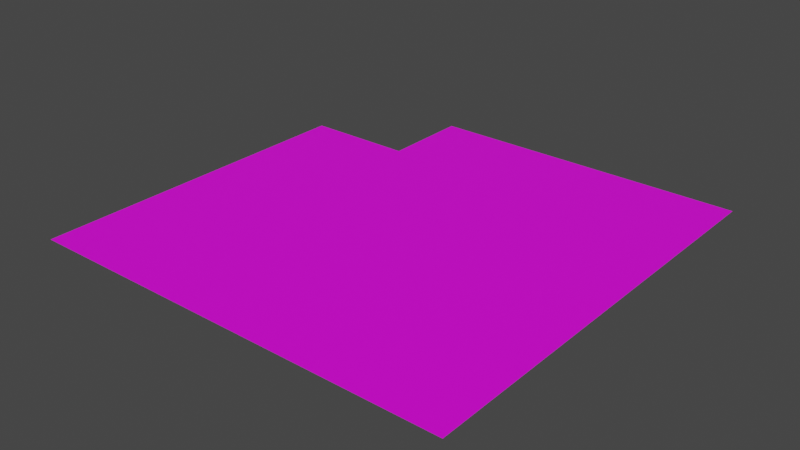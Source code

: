 # Source: TopGround.blend  (saved by Blender 3.6.11; exported with 4.5.12 LTS)
import bpy
from mathutils import Matrix  # noqa: F401  (used for matrix-valued properties, if any)

bpy.ops.wm.read_factory_settings(use_empty=True)
scene = bpy.context.scene
scene.name = 'Scene'

# ---- collections
col_collection = bpy.data.collections.new('Collection'); scene.collection.children.link(col_collection)

# ---- images (referenced by path relative to the original .blend; pixels are not part of the script)
import os
ASSET_DIR = os.environ.get("B2B_ASSET_DIR", "")  # directory of the original .blend (textures are referenced by path, not embedded)
HERE = os.path.dirname(os.path.abspath(__file__))  # packed textures are extracted next to this script under _unpacked/

def load_image(name, relpath, width, height, colorspace="sRGB"):
    """Load a texture the original file referenced (path relative to the .blend, or extracted next to this script)."""
    p = next((c for c in (os.path.join(HERE, relpath), os.path.join(ASSET_DIR, relpath)) if relpath and os.path.exists(c)), "")
    if p:
        img = bpy.data.images.load(p, check_existing=True)
        img.name = name
    else:  # same state as the original file: an image datablock whose file is absent (Cycles renders it pink)
        img = bpy.data.images.new(name, width, height)
        img.source = "FILE"
        img.filepath = "//" + (relpath or name)
    img.colorspace_settings.name = colorspace
    return img
img_topground_png = load_image('TopGround.png', 'TopGround.png', 1024, 1024, 'sRGB')

# ---- materials (node trees are filled in below, after node groups)
mat_material_002 = bpy.data.materials.new('Material.002')
mat_material_002.use_transparent_shadow = False

# ---- material node trees
mat_material_002.use_nodes = True; mat_material_002.node_tree.nodes.clear()
_N = mat_material_002.node_tree.nodes; _L = mat_material_002.node_tree.links
n0 = _N.new('ShaderNodeBsdfPrincipled'); n0.name = 'Principled BSDF'; n0.location = (10, 300)
n0.distribution = 'GGX'
n0.subsurface_method = 'RANDOM_WALK_SKIN'
n0.inputs[3].default_value = 1.45
n0.inputs[27].default_value = (0.0, 0.0, 0.0, 1.0)
n0.inputs[28].default_value = 1.0
n1 = _N.new('ShaderNodeOutputMaterial'); n1.name = 'Material Output'; n1.location = (300, 300)
n2 = _N.new('ShaderNodeTexImage'); n2.name = 'Image Texture'; n2.location = (-359, 72)
n2.image = img_topground_png
_L.new(n0.outputs[0], n1.inputs[0])
_L.new(n2.outputs[0], n0.inputs[0])
n1.is_active_output = True

# ---- world
world_world = bpy.data.worlds.new('World'); scene.world = world_world
world_world.use_nodes = True; world_world.node_tree.nodes.clear()
_N = world_world.node_tree.nodes; _L = world_world.node_tree.links
n0 = _N.new('ShaderNodeOutputWorld'); n0.name = 'World Output'; n0.location = (300, 300)
n1 = _N.new('ShaderNodeBackground'); n1.name = 'Background'; n1.location = (10, 300)
n1.inputs[0].default_value = (0.05088, 0.05088, 0.05088, 1.0)
_L.new(n1.outputs[0], n0.inputs[0])
n0.is_active_output = True
world_world.color = (0.05088, 0.05088, 0.05088)
world_world.use_sun_shadow = False
world_world.sun_shadow_jitter_overblur = 0.0

# ---- meshes
me_plane = bpy.data.meshes.new('Plane')
me_plane.from_pydata([(-10.0, -10.0, 0.0), (10.0, -10.0, 0.0), (10.0, 10.0, 0.0), (-10.0, 5.88, 0.0), (10.0, 5.88, 0.0), (-4.973, 10.0, 0.0), (-4.973, 5.88, 0.0)], [], [(6, 4, 2, 5), (0, 1, 4, 6, 3)])
_uv = me_plane.uv_layers.new(name='UVMap')
_uv.uv.foreach_set('vector', [0.2514, 0.794, 1.0, 0.794, 1.0, 1.0, 0.2514, 1.0, 0.0, 0.0, 1.0, 0.0, 1.0, 0.794, 0.2514, 0.794, 0.0, 0.794])
me_plane.materials.append(mat_material_002)
me_plane.update()

# ---- objects
ob_plane = bpy.data.objects.new('Plane', me_plane)

# ---- transforms, parenting, visibility, modifiers, constraints
ob_plane.location = (0.0, 0.0, 0.0)

# ---- collection membership
col_collection.objects.link(ob_plane)

# ---- scene / render settings (as saved in the file)
scene.frame_start = 1; scene.frame_end = 250; scene.frame_set(1)
scene.render.engine = 'BLENDER_EEVEE_NEXT'
scene.cycles.sampling_pattern = 'TABULATED_SOBOL'
scene.cycles.use_light_tree = False
scene.view_settings.view_transform = 'Filmic'
bpy.context.view_layer.update()

# ---- added for rendering (the .blend has no active camera and no usable light): camera, sun
cam_auto = bpy.data.cameras.new('AutoCamera')
cam_auto.lens = 50.0
cam_auto.sensor_width = 36.0
cam_auto.clip_end = 1000.0
ob_auto_camera = bpy.data.objects.new('AutoCamera', cam_auto)
scene.collection.objects.link(ob_auto_camera)
ob_auto_camera.location = (26.1693, -31.4032, 20.9354)
ob_auto_camera.rotation_euler = (1.09748, -7.21219e-08, 0.694738)
scene.camera = ob_auto_camera
light_auto_sun = bpy.data.lights.new('AutoSun', 'SUN')
light_auto_sun.energy = 3.0
light_auto_sun.angle = 0.0523599
ob_auto_sun = bpy.data.objects.new('AutoSun', light_auto_sun)
scene.collection.objects.link(ob_auto_sun)
ob_auto_sun.rotation_euler = (0.872665, 0.174533, 0.523599)
bpy.context.view_layer.update()
